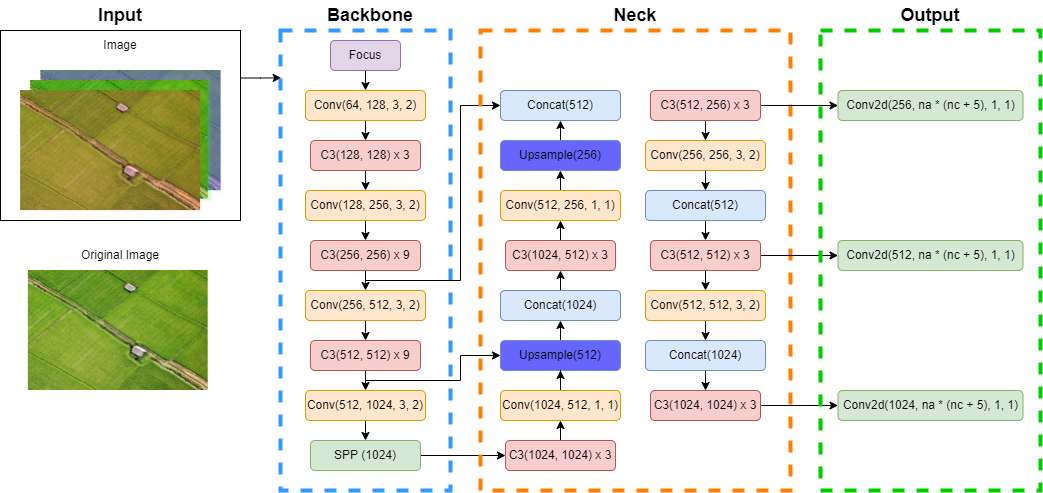

The diagram above was exported from draw.io. Its source (the exported page's mxGraphModel, read from the mxfile embedded in the PNG):
<mxGraphModel dx="1209" dy="618" grid="1" gridSize="10" guides="1" tooltips="1" connect="1" arrows="1" fold="1" page="1" pageScale="1" pageWidth="850" pageHeight="1100" math="0" shadow="0">
  <root>
    <mxCell id="0" />
    <mxCell id="1" parent="0" />
    <mxCell id="DE3ZWv97YY60lhkRbfyH-44" style="edgeStyle=orthogonalEdgeStyle;rounded=0;orthogonalLoop=1;jettySize=auto;html=1;exitX=1;exitY=0.25;exitDx=0;exitDy=0;entryX=0.004;entryY=0.103;entryDx=0;entryDy=0;entryPerimeter=0;fontSize=12;fontColor=#FFFFFF;" edge="1" parent="1" source="DE3ZWv97YY60lhkRbfyH-5" target="DE3ZWv97YY60lhkRbfyH-7">
      <mxGeometry relative="1" as="geometry" />
    </mxCell>
    <mxCell id="DE3ZWv97YY60lhkRbfyH-5" value="" style="rounded=0;whiteSpace=wrap;html=1;fillColor=none;" vertex="1" parent="1">
      <mxGeometry x="10" y="110" width="240" height="190" as="geometry" />
    </mxCell>
    <mxCell id="DE3ZWv97YY60lhkRbfyH-3" value="" style="shape=image;verticalLabelPosition=bottom;labelBackgroundColor=default;verticalAlign=top;aspect=fixed;imageAspect=0;image=https://st2.depositphotos.com/5357198/8114/i/950/depositphotos_81142762-stock-photo-aerial-view-of-paddy-field.jpg;imageBackground=none;fillOpacity=100;" vertex="1" parent="1">
      <mxGeometry x="50.36" y="150" width="180" height="120" as="geometry" />
    </mxCell>
    <mxCell id="DE3ZWv97YY60lhkRbfyH-4" value="Image" style="text;html=1;strokeColor=none;fillColor=none;align=center;verticalAlign=middle;whiteSpace=wrap;rounded=0;" vertex="1" parent="1">
      <mxGeometry x="100.14999999999998" y="110" width="60" height="30" as="geometry" />
    </mxCell>
    <mxCell id="DE3ZWv97YY60lhkRbfyH-6" value="Input" style="text;html=1;strokeColor=none;fillColor=none;align=center;verticalAlign=middle;whiteSpace=wrap;rounded=0;fontSize=18;fontStyle=1" vertex="1" parent="1">
      <mxGeometry x="100.14999999999998" y="80" width="60" height="30" as="geometry" />
    </mxCell>
    <mxCell id="DE3ZWv97YY60lhkRbfyH-7" value="" style="rounded=0;whiteSpace=wrap;html=1;fontSize=18;fillColor=none;dashed=1;strokeWidth=4;strokeColor=#3399FF;" vertex="1" parent="1">
      <mxGeometry x="290" y="110" width="170" height="460" as="geometry" />
    </mxCell>
    <mxCell id="DE3ZWv97YY60lhkRbfyH-8" value="Backbone" style="text;html=1;strokeColor=none;fillColor=none;align=center;verticalAlign=middle;whiteSpace=wrap;rounded=0;fontSize=18;fontStyle=1" vertex="1" parent="1">
      <mxGeometry x="350" y="80" width="60" height="30" as="geometry" />
    </mxCell>
    <mxCell id="DE3ZWv97YY60lhkRbfyH-36" style="edgeStyle=orthogonalEdgeStyle;rounded=0;orthogonalLoop=1;jettySize=auto;html=1;exitX=0.5;exitY=1;exitDx=0;exitDy=0;entryX=0.5;entryY=0;entryDx=0;entryDy=0;fontSize=12;fontColor=#FFFFFF;" edge="1" parent="1" source="DE3ZWv97YY60lhkRbfyH-9" target="DE3ZWv97YY60lhkRbfyH-10">
      <mxGeometry relative="1" as="geometry" />
    </mxCell>
    <mxCell id="DE3ZWv97YY60lhkRbfyH-9" value="Focus" style="rounded=1;whiteSpace=wrap;html=1;fontSize=12;fillColor=#e1d5e7;strokeColor=#9673a6;" vertex="1" parent="1">
      <mxGeometry x="340" y="120" width="70" height="30" as="geometry" />
    </mxCell>
    <mxCell id="DE3ZWv97YY60lhkRbfyH-37" style="edgeStyle=orthogonalEdgeStyle;rounded=0;orthogonalLoop=1;jettySize=auto;html=1;exitX=0.5;exitY=1;exitDx=0;exitDy=0;entryX=0.5;entryY=0;entryDx=0;entryDy=0;fontSize=12;fontColor=#FFFFFF;" edge="1" parent="1" source="DE3ZWv97YY60lhkRbfyH-10" target="DE3ZWv97YY60lhkRbfyH-12">
      <mxGeometry relative="1" as="geometry" />
    </mxCell>
    <mxCell id="DE3ZWv97YY60lhkRbfyH-10" value="Conv(64, 128, 3, 2)" style="rounded=1;whiteSpace=wrap;html=1;fontSize=12;fillColor=#ffe6cc;strokeColor=#d79b00;" vertex="1" parent="1">
      <mxGeometry x="315" y="170" width="120" height="30" as="geometry" />
    </mxCell>
    <mxCell id="DE3ZWv97YY60lhkRbfyH-38" style="edgeStyle=orthogonalEdgeStyle;rounded=0;orthogonalLoop=1;jettySize=auto;html=1;exitX=0.5;exitY=1;exitDx=0;exitDy=0;entryX=0.5;entryY=0;entryDx=0;entryDy=0;fontSize=12;fontColor=#FFFFFF;" edge="1" parent="1" source="DE3ZWv97YY60lhkRbfyH-12" target="DE3ZWv97YY60lhkRbfyH-14">
      <mxGeometry relative="1" as="geometry" />
    </mxCell>
    <mxCell id="DE3ZWv97YY60lhkRbfyH-12" value="C3(128, 128) x 3" style="rounded=1;whiteSpace=wrap;html=1;fontSize=12;fillColor=#f8cecc;strokeColor=#b85450;" vertex="1" parent="1">
      <mxGeometry x="320" y="220" width="110" height="30" as="geometry" />
    </mxCell>
    <mxCell id="DE3ZWv97YY60lhkRbfyH-39" style="edgeStyle=orthogonalEdgeStyle;rounded=0;orthogonalLoop=1;jettySize=auto;html=1;exitX=0.5;exitY=1;exitDx=0;exitDy=0;entryX=0.5;entryY=0;entryDx=0;entryDy=0;fontSize=12;fontColor=#FFFFFF;" edge="1" parent="1" source="DE3ZWv97YY60lhkRbfyH-14" target="DE3ZWv97YY60lhkRbfyH-21">
      <mxGeometry relative="1" as="geometry" />
    </mxCell>
    <mxCell id="DE3ZWv97YY60lhkRbfyH-14" value="Conv(128, 256, 3, 2)" style="rounded=1;whiteSpace=wrap;html=1;fontSize=12;fillColor=#ffe6cc;strokeColor=#d79b00;" vertex="1" parent="1">
      <mxGeometry x="315" y="270" width="120" height="30" as="geometry" />
    </mxCell>
    <mxCell id="DE3ZWv97YY60lhkRbfyH-40" style="edgeStyle=orthogonalEdgeStyle;rounded=0;orthogonalLoop=1;jettySize=auto;html=1;exitX=0.5;exitY=1;exitDx=0;exitDy=0;entryX=0.5;entryY=0;entryDx=0;entryDy=0;fontSize=12;fontColor=#FFFFFF;" edge="1" parent="1" source="DE3ZWv97YY60lhkRbfyH-21" target="DE3ZWv97YY60lhkRbfyH-22">
      <mxGeometry relative="1" as="geometry" />
    </mxCell>
    <mxCell id="DE3ZWv97YY60lhkRbfyH-68" style="edgeStyle=orthogonalEdgeStyle;rounded=0;orthogonalLoop=1;jettySize=auto;html=1;exitX=0.5;exitY=1;exitDx=0;exitDy=0;entryX=0;entryY=0.5;entryDx=0;entryDy=0;fontSize=12;fontColor=#FFFFFF;" edge="1" parent="1" source="DE3ZWv97YY60lhkRbfyH-21" target="DE3ZWv97YY60lhkRbfyH-64">
      <mxGeometry relative="1" as="geometry">
        <Array as="points">
          <mxPoint x="375" y="360" />
          <mxPoint x="470" y="360" />
          <mxPoint x="470" y="185" />
        </Array>
      </mxGeometry>
    </mxCell>
    <mxCell id="DE3ZWv97YY60lhkRbfyH-21" value="C3(256, 256) x 9" style="rounded=1;whiteSpace=wrap;html=1;fontSize=12;fillColor=#f8cecc;strokeColor=#b85450;" vertex="1" parent="1">
      <mxGeometry x="320" y="320" width="110" height="30" as="geometry" />
    </mxCell>
    <mxCell id="DE3ZWv97YY60lhkRbfyH-41" style="edgeStyle=orthogonalEdgeStyle;rounded=0;orthogonalLoop=1;jettySize=auto;html=1;exitX=0.5;exitY=1;exitDx=0;exitDy=0;entryX=0.5;entryY=0;entryDx=0;entryDy=0;fontSize=12;fontColor=#FFFFFF;" edge="1" parent="1" source="DE3ZWv97YY60lhkRbfyH-22" target="DE3ZWv97YY60lhkRbfyH-28">
      <mxGeometry relative="1" as="geometry" />
    </mxCell>
    <mxCell id="DE3ZWv97YY60lhkRbfyH-22" value="Conv(256, 512, 3, 2)" style="rounded=1;whiteSpace=wrap;html=1;fontSize=12;fillColor=#ffe6cc;strokeColor=#d79b00;" vertex="1" parent="1">
      <mxGeometry x="315" y="370" width="120" height="30" as="geometry" />
    </mxCell>
    <mxCell id="DE3ZWv97YY60lhkRbfyH-43" style="edgeStyle=orthogonalEdgeStyle;rounded=0;orthogonalLoop=1;jettySize=auto;html=1;exitX=0.5;exitY=1;exitDx=0;exitDy=0;entryX=0.5;entryY=0;entryDx=0;entryDy=0;fontSize=12;fontColor=#FFFFFF;" edge="1" parent="1" source="DE3ZWv97YY60lhkRbfyH-23" target="DE3ZWv97YY60lhkRbfyH-35">
      <mxGeometry relative="1" as="geometry" />
    </mxCell>
    <mxCell id="DE3ZWv97YY60lhkRbfyH-23" value="Conv(512, 1024, 3, 2)" style="rounded=1;whiteSpace=wrap;html=1;fontSize=12;fillColor=#ffe6cc;strokeColor=#d79b00;" vertex="1" parent="1">
      <mxGeometry x="315" y="470" width="120" height="30" as="geometry" />
    </mxCell>
    <mxCell id="DE3ZWv97YY60lhkRbfyH-42" style="edgeStyle=orthogonalEdgeStyle;rounded=0;orthogonalLoop=1;jettySize=auto;html=1;exitX=0.5;exitY=1;exitDx=0;exitDy=0;entryX=0.5;entryY=0;entryDx=0;entryDy=0;fontSize=12;fontColor=#FFFFFF;" edge="1" parent="1" source="DE3ZWv97YY60lhkRbfyH-28" target="DE3ZWv97YY60lhkRbfyH-23">
      <mxGeometry relative="1" as="geometry" />
    </mxCell>
    <mxCell id="DE3ZWv97YY60lhkRbfyH-77" style="edgeStyle=orthogonalEdgeStyle;rounded=0;orthogonalLoop=1;jettySize=auto;html=1;exitX=0.5;exitY=1;exitDx=0;exitDy=0;entryX=0;entryY=0.5;entryDx=0;entryDy=0;fontSize=12;fontColor=#FFFFFF;" edge="1" parent="1" source="DE3ZWv97YY60lhkRbfyH-28" target="DE3ZWv97YY60lhkRbfyH-73">
      <mxGeometry relative="1" as="geometry">
        <Array as="points">
          <mxPoint x="375" y="460" />
          <mxPoint x="470" y="460" />
          <mxPoint x="470" y="435" />
        </Array>
      </mxGeometry>
    </mxCell>
    <mxCell id="DE3ZWv97YY60lhkRbfyH-28" value="C3(512, 512) x 9" style="rounded=1;whiteSpace=wrap;html=1;fontSize=12;fillColor=#f8cecc;strokeColor=#b85450;" vertex="1" parent="1">
      <mxGeometry x="320" y="420" width="110" height="30" as="geometry" />
    </mxCell>
    <mxCell id="DE3ZWv97YY60lhkRbfyH-78" style="edgeStyle=orthogonalEdgeStyle;rounded=0;orthogonalLoop=1;jettySize=auto;html=1;exitX=1;exitY=0.5;exitDx=0;exitDy=0;entryX=0;entryY=0.5;entryDx=0;entryDy=0;fontSize=12;fontColor=#FFFFFF;" edge="1" parent="1" source="DE3ZWv97YY60lhkRbfyH-35" target="DE3ZWv97YY60lhkRbfyH-76">
      <mxGeometry relative="1" as="geometry" />
    </mxCell>
    <mxCell id="DE3ZWv97YY60lhkRbfyH-35" value="SPP (1024)" style="rounded=1;whiteSpace=wrap;html=1;fontSize=12;fillColor=#d5e8d4;strokeColor=#82b366;" vertex="1" parent="1">
      <mxGeometry x="320" y="520" width="110" height="30" as="geometry" />
    </mxCell>
    <mxCell id="DE3ZWv97YY60lhkRbfyH-45" value="" style="rounded=0;whiteSpace=wrap;html=1;fontSize=18;fillColor=none;dashed=1;strokeColor=#FF8000;strokeWidth=4;" vertex="1" parent="1">
      <mxGeometry x="490" y="110" width="310" height="460" as="geometry" />
    </mxCell>
    <mxCell id="DE3ZWv97YY60lhkRbfyH-46" value="Neck" style="text;html=1;strokeColor=none;fillColor=none;align=center;verticalAlign=middle;whiteSpace=wrap;rounded=0;fontSize=18;fontStyle=1" vertex="1" parent="1">
      <mxGeometry x="615" y="80" width="60" height="30" as="geometry" />
    </mxCell>
    <mxCell id="DE3ZWv97YY60lhkRbfyH-64" value="Concat(512)" style="rounded=1;whiteSpace=wrap;html=1;fontSize=12;fillColor=#dae8fc;strokeColor=#6c8ebf;" vertex="1" parent="1">
      <mxGeometry x="510" y="170" width="120" height="30" as="geometry" />
    </mxCell>
    <mxCell id="DE3ZWv97YY60lhkRbfyH-90" style="edgeStyle=orthogonalEdgeStyle;rounded=0;orthogonalLoop=1;jettySize=auto;html=1;exitX=0.5;exitY=1;exitDx=0;exitDy=0;entryX=0.5;entryY=0;entryDx=0;entryDy=0;fontSize=12;fontColor=#FFFFFF;" edge="1" parent="1" source="DE3ZWv97YY60lhkRbfyH-65" target="DE3ZWv97YY60lhkRbfyH-66">
      <mxGeometry relative="1" as="geometry" />
    </mxCell>
    <mxCell id="DE3ZWv97YY60lhkRbfyH-102" style="edgeStyle=orthogonalEdgeStyle;rounded=0;orthogonalLoop=1;jettySize=auto;html=1;exitX=1;exitY=0.5;exitDx=0;exitDy=0;fontSize=12;fontColor=#FFFFFF;" edge="1" parent="1" source="DE3ZWv97YY60lhkRbfyH-65" target="DE3ZWv97YY60lhkRbfyH-98">
      <mxGeometry relative="1" as="geometry" />
    </mxCell>
    <mxCell id="DE3ZWv97YY60lhkRbfyH-65" value="C3(512, 256) x 3" style="rounded=1;whiteSpace=wrap;html=1;fontSize=12;fillColor=#f8cecc;strokeColor=#b85450;" vertex="1" parent="1">
      <mxGeometry x="660" y="170" width="110" height="30" as="geometry" />
    </mxCell>
    <mxCell id="DE3ZWv97YY60lhkRbfyH-91" style="edgeStyle=orthogonalEdgeStyle;rounded=0;orthogonalLoop=1;jettySize=auto;html=1;exitX=0.5;exitY=1;exitDx=0;exitDy=0;entryX=0.5;entryY=0;entryDx=0;entryDy=0;fontSize=12;fontColor=#FFFFFF;" edge="1" parent="1" source="DE3ZWv97YY60lhkRbfyH-66" target="DE3ZWv97YY60lhkRbfyH-85">
      <mxGeometry relative="1" as="geometry" />
    </mxCell>
    <mxCell id="DE3ZWv97YY60lhkRbfyH-66" value="Conv(256, 256, 3, 2)" style="rounded=1;whiteSpace=wrap;html=1;fontSize=12;fillColor=#ffe6cc;strokeColor=#d79b00;" vertex="1" parent="1">
      <mxGeometry x="655" y="220" width="120" height="30" as="geometry" />
    </mxCell>
    <mxCell id="DE3ZWv97YY60lhkRbfyH-69" style="edgeStyle=orthogonalEdgeStyle;rounded=0;orthogonalLoop=1;jettySize=auto;html=1;exitX=0.5;exitY=0;exitDx=0;exitDy=0;entryX=0.5;entryY=1;entryDx=0;entryDy=0;fontSize=12;fontColor=#FFFFFF;" edge="1" parent="1" source="DE3ZWv97YY60lhkRbfyH-67" target="DE3ZWv97YY60lhkRbfyH-64">
      <mxGeometry relative="1" as="geometry" />
    </mxCell>
    <mxCell id="DE3ZWv97YY60lhkRbfyH-67" value="Upsample(256)" style="rounded=1;whiteSpace=wrap;html=1;fontSize=12;fillColor=#6666FF;strokeColor=#6c8ebf;" vertex="1" parent="1">
      <mxGeometry x="510" y="220" width="120" height="30" as="geometry" />
    </mxCell>
    <mxCell id="DE3ZWv97YY60lhkRbfyH-84" style="edgeStyle=orthogonalEdgeStyle;rounded=0;orthogonalLoop=1;jettySize=auto;html=1;exitX=0.5;exitY=0;exitDx=0;exitDy=0;entryX=0.5;entryY=1;entryDx=0;entryDy=0;fontSize=12;fontColor=#FFFFFF;" edge="1" parent="1" source="DE3ZWv97YY60lhkRbfyH-70" target="DE3ZWv97YY60lhkRbfyH-67">
      <mxGeometry relative="1" as="geometry" />
    </mxCell>
    <mxCell id="DE3ZWv97YY60lhkRbfyH-70" value="Conv(512, 256, 1, 1)" style="rounded=1;whiteSpace=wrap;html=1;fontSize=12;fillColor=#ffe6cc;strokeColor=#d79b00;" vertex="1" parent="1">
      <mxGeometry x="510" y="270" width="120" height="30" as="geometry" />
    </mxCell>
    <mxCell id="DE3ZWv97YY60lhkRbfyH-83" style="edgeStyle=orthogonalEdgeStyle;rounded=0;orthogonalLoop=1;jettySize=auto;html=1;exitX=0.5;exitY=0;exitDx=0;exitDy=0;entryX=0.5;entryY=1;entryDx=0;entryDy=0;fontSize=12;fontColor=#FFFFFF;" edge="1" parent="1" source="DE3ZWv97YY60lhkRbfyH-71" target="DE3ZWv97YY60lhkRbfyH-70">
      <mxGeometry relative="1" as="geometry" />
    </mxCell>
    <mxCell id="DE3ZWv97YY60lhkRbfyH-71" value="C3(1024, 512) x 3" style="rounded=1;whiteSpace=wrap;html=1;fontSize=12;fillColor=#f8cecc;strokeColor=#b85450;" vertex="1" parent="1">
      <mxGeometry x="515" y="320" width="110" height="30" as="geometry" />
    </mxCell>
    <mxCell id="DE3ZWv97YY60lhkRbfyH-82" style="edgeStyle=orthogonalEdgeStyle;rounded=0;orthogonalLoop=1;jettySize=auto;html=1;exitX=0.5;exitY=0;exitDx=0;exitDy=0;entryX=0.5;entryY=1;entryDx=0;entryDy=0;fontSize=12;fontColor=#FFFFFF;" edge="1" parent="1" source="DE3ZWv97YY60lhkRbfyH-72" target="DE3ZWv97YY60lhkRbfyH-71">
      <mxGeometry relative="1" as="geometry" />
    </mxCell>
    <mxCell id="DE3ZWv97YY60lhkRbfyH-72" value="Concat(1024)" style="rounded=1;whiteSpace=wrap;html=1;fontSize=12;fillColor=#dae8fc;strokeColor=#6c8ebf;" vertex="1" parent="1">
      <mxGeometry x="510" y="370" width="120" height="30" as="geometry" />
    </mxCell>
    <mxCell id="DE3ZWv97YY60lhkRbfyH-81" style="edgeStyle=orthogonalEdgeStyle;rounded=0;orthogonalLoop=1;jettySize=auto;html=1;exitX=0.5;exitY=0;exitDx=0;exitDy=0;entryX=0.5;entryY=1;entryDx=0;entryDy=0;fontSize=12;fontColor=#FFFFFF;" edge="1" parent="1" source="DE3ZWv97YY60lhkRbfyH-73" target="DE3ZWv97YY60lhkRbfyH-72">
      <mxGeometry relative="1" as="geometry" />
    </mxCell>
    <mxCell id="DE3ZWv97YY60lhkRbfyH-73" value="Upsample(512)" style="rounded=1;whiteSpace=wrap;html=1;fontSize=12;fillColor=#6666FF;strokeColor=#6c8ebf;" vertex="1" parent="1">
      <mxGeometry x="510" y="420" width="120" height="30" as="geometry" />
    </mxCell>
    <mxCell id="DE3ZWv97YY60lhkRbfyH-80" style="edgeStyle=orthogonalEdgeStyle;rounded=0;orthogonalLoop=1;jettySize=auto;html=1;exitX=0.5;exitY=0;exitDx=0;exitDy=0;fontSize=12;fontColor=#FFFFFF;" edge="1" parent="1" source="DE3ZWv97YY60lhkRbfyH-75" target="DE3ZWv97YY60lhkRbfyH-73">
      <mxGeometry relative="1" as="geometry" />
    </mxCell>
    <mxCell id="DE3ZWv97YY60lhkRbfyH-75" value="Conv(1024, 512, 1, 1)" style="rounded=1;whiteSpace=wrap;html=1;fontSize=12;fillColor=#ffe6cc;strokeColor=#d79b00;" vertex="1" parent="1">
      <mxGeometry x="510" y="470" width="120" height="30" as="geometry" />
    </mxCell>
    <mxCell id="DE3ZWv97YY60lhkRbfyH-79" style="edgeStyle=orthogonalEdgeStyle;rounded=0;orthogonalLoop=1;jettySize=auto;html=1;exitX=0.5;exitY=0;exitDx=0;exitDy=0;entryX=0.5;entryY=1;entryDx=0;entryDy=0;fontSize=12;fontColor=#FFFFFF;" edge="1" parent="1" source="DE3ZWv97YY60lhkRbfyH-76" target="DE3ZWv97YY60lhkRbfyH-75">
      <mxGeometry relative="1" as="geometry" />
    </mxCell>
    <mxCell id="DE3ZWv97YY60lhkRbfyH-76" value="C3(1024, 1024) x 3" style="rounded=1;whiteSpace=wrap;html=1;fontSize=12;fillColor=#f8cecc;strokeColor=#b85450;" vertex="1" parent="1">
      <mxGeometry x="515" y="520" width="110" height="30" as="geometry" />
    </mxCell>
    <mxCell id="DE3ZWv97YY60lhkRbfyH-92" style="edgeStyle=orthogonalEdgeStyle;rounded=0;orthogonalLoop=1;jettySize=auto;html=1;exitX=0.5;exitY=1;exitDx=0;exitDy=0;entryX=0.5;entryY=0;entryDx=0;entryDy=0;fontSize=12;fontColor=#FFFFFF;" edge="1" parent="1" source="DE3ZWv97YY60lhkRbfyH-85" target="DE3ZWv97YY60lhkRbfyH-86">
      <mxGeometry relative="1" as="geometry" />
    </mxCell>
    <mxCell id="DE3ZWv97YY60lhkRbfyH-85" value="Concat(512)" style="rounded=1;whiteSpace=wrap;html=1;fontSize=12;fillColor=#dae8fc;strokeColor=#6c8ebf;" vertex="1" parent="1">
      <mxGeometry x="655" y="270" width="120" height="30" as="geometry" />
    </mxCell>
    <mxCell id="DE3ZWv97YY60lhkRbfyH-93" style="edgeStyle=orthogonalEdgeStyle;rounded=0;orthogonalLoop=1;jettySize=auto;html=1;exitX=0.5;exitY=1;exitDx=0;exitDy=0;entryX=0.5;entryY=0;entryDx=0;entryDy=0;fontSize=12;fontColor=#FFFFFF;" edge="1" parent="1" source="DE3ZWv97YY60lhkRbfyH-86" target="DE3ZWv97YY60lhkRbfyH-87">
      <mxGeometry relative="1" as="geometry" />
    </mxCell>
    <mxCell id="DE3ZWv97YY60lhkRbfyH-103" style="edgeStyle=orthogonalEdgeStyle;rounded=0;orthogonalLoop=1;jettySize=auto;html=1;exitX=1;exitY=0.5;exitDx=0;exitDy=0;entryX=0;entryY=0.5;entryDx=0;entryDy=0;fontSize=12;fontColor=#FFFFFF;" edge="1" parent="1" source="DE3ZWv97YY60lhkRbfyH-86" target="DE3ZWv97YY60lhkRbfyH-100">
      <mxGeometry relative="1" as="geometry" />
    </mxCell>
    <mxCell id="DE3ZWv97YY60lhkRbfyH-86" value="C3(512, 512) x 3" style="rounded=1;whiteSpace=wrap;html=1;fontSize=12;fillColor=#f8cecc;strokeColor=#b85450;" vertex="1" parent="1">
      <mxGeometry x="660" y="320" width="110" height="30" as="geometry" />
    </mxCell>
    <mxCell id="DE3ZWv97YY60lhkRbfyH-94" style="edgeStyle=orthogonalEdgeStyle;rounded=0;orthogonalLoop=1;jettySize=auto;html=1;exitX=0.5;exitY=1;exitDx=0;exitDy=0;entryX=0.5;entryY=0;entryDx=0;entryDy=0;fontSize=12;fontColor=#FFFFFF;" edge="1" parent="1" source="DE3ZWv97YY60lhkRbfyH-87" target="DE3ZWv97YY60lhkRbfyH-88">
      <mxGeometry relative="1" as="geometry" />
    </mxCell>
    <mxCell id="DE3ZWv97YY60lhkRbfyH-87" value="Conv(512, 512, 3, 2)" style="rounded=1;whiteSpace=wrap;html=1;fontSize=12;fillColor=#ffe6cc;strokeColor=#d79b00;" vertex="1" parent="1">
      <mxGeometry x="655" y="370" width="120" height="30" as="geometry" />
    </mxCell>
    <mxCell id="DE3ZWv97YY60lhkRbfyH-95" style="edgeStyle=orthogonalEdgeStyle;rounded=0;orthogonalLoop=1;jettySize=auto;html=1;exitX=0.5;exitY=1;exitDx=0;exitDy=0;entryX=0.5;entryY=0;entryDx=0;entryDy=0;fontSize=12;fontColor=#FFFFFF;" edge="1" parent="1" source="DE3ZWv97YY60lhkRbfyH-88" target="DE3ZWv97YY60lhkRbfyH-89">
      <mxGeometry relative="1" as="geometry" />
    </mxCell>
    <mxCell id="DE3ZWv97YY60lhkRbfyH-88" value="Concat(1024)" style="rounded=1;whiteSpace=wrap;html=1;fontSize=12;fillColor=#dae8fc;strokeColor=#6c8ebf;" vertex="1" parent="1">
      <mxGeometry x="655" y="420" width="120" height="30" as="geometry" />
    </mxCell>
    <mxCell id="DE3ZWv97YY60lhkRbfyH-104" style="edgeStyle=orthogonalEdgeStyle;rounded=0;orthogonalLoop=1;jettySize=auto;html=1;exitX=1;exitY=0.5;exitDx=0;exitDy=0;entryX=0;entryY=0.5;entryDx=0;entryDy=0;fontSize=12;fontColor=#FFFFFF;" edge="1" parent="1" source="DE3ZWv97YY60lhkRbfyH-89" target="DE3ZWv97YY60lhkRbfyH-101">
      <mxGeometry relative="1" as="geometry" />
    </mxCell>
    <mxCell id="DE3ZWv97YY60lhkRbfyH-89" value="C3(1024, 1024) x 3" style="rounded=1;whiteSpace=wrap;html=1;fontSize=12;fillColor=#f8cecc;strokeColor=#b85450;" vertex="1" parent="1">
      <mxGeometry x="660" y="470" width="110" height="30" as="geometry" />
    </mxCell>
    <mxCell id="DE3ZWv97YY60lhkRbfyH-96" value="" style="rounded=0;whiteSpace=wrap;html=1;fontSize=18;fillColor=none;dashed=1;strokeWidth=4;strokeColor=#00CC00;" vertex="1" parent="1">
      <mxGeometry x="830" y="110" width="220" height="460" as="geometry" />
    </mxCell>
    <mxCell id="DE3ZWv97YY60lhkRbfyH-97" value="Output" style="text;html=1;strokeColor=none;fillColor=none;align=center;verticalAlign=middle;whiteSpace=wrap;rounded=0;fontSize=18;fontStyle=1" vertex="1" parent="1">
      <mxGeometry x="910" y="80" width="60" height="30" as="geometry" />
    </mxCell>
    <mxCell id="DE3ZWv97YY60lhkRbfyH-98" value="Conv2d(256, na * (nc + 5), 1, 1)" style="rounded=1;whiteSpace=wrap;html=1;fontSize=12;fillColor=#d5e8d4;strokeColor=#82b366;" vertex="1" parent="1">
      <mxGeometry x="847.5" y="170" width="185" height="30" as="geometry" />
    </mxCell>
    <mxCell id="DE3ZWv97YY60lhkRbfyH-99" style="edgeStyle=orthogonalEdgeStyle;rounded=0;orthogonalLoop=1;jettySize=auto;html=1;exitX=0.5;exitY=1;exitDx=0;exitDy=0;fontSize=12;fontColor=#FFFFFF;" edge="1" parent="1" source="DE3ZWv97YY60lhkRbfyH-98" target="DE3ZWv97YY60lhkRbfyH-98">
      <mxGeometry relative="1" as="geometry" />
    </mxCell>
    <mxCell id="DE3ZWv97YY60lhkRbfyH-100" value="Conv2d(512, na * (nc + 5), 1, 1)" style="rounded=1;whiteSpace=wrap;html=1;fontSize=12;fillColor=#d5e8d4;strokeColor=#82b366;" vertex="1" parent="1">
      <mxGeometry x="847.5" y="320" width="185" height="30" as="geometry" />
    </mxCell>
    <mxCell id="DE3ZWv97YY60lhkRbfyH-101" value="Conv2d(1024, na * (nc + 5), 1, 1)" style="rounded=1;whiteSpace=wrap;html=1;fontSize=12;fillColor=#d5e8d4;strokeColor=#82b366;" vertex="1" parent="1">
      <mxGeometry x="847.5" y="470" width="185" height="30" as="geometry" />
    </mxCell>
    <mxCell id="DE3ZWv97YY60lhkRbfyH-108" value="" style="rounded=0;whiteSpace=wrap;html=1;glass=0;dashed=1;fontSize=12;fontColor=#FFFFFF;strokeColor=none;strokeWidth=4;fillColor=#6666FF;gradientColor=none;fillOpacity=50;" vertex="1" parent="1">
      <mxGeometry x="50.36000000000001" y="150" width="180" height="120" as="geometry" />
    </mxCell>
    <mxCell id="DE3ZWv97YY60lhkRbfyH-105" value="" style="shape=image;verticalLabelPosition=bottom;labelBackgroundColor=default;verticalAlign=top;aspect=fixed;imageAspect=0;image=https://st2.depositphotos.com/5357198/8114/i/950/depositphotos_81142762-stock-photo-aerial-view-of-paddy-field.jpg;" vertex="1" parent="1">
      <mxGeometry x="40.12" y="160" width="177.58" height="118.5" as="geometry" />
    </mxCell>
    <mxCell id="DE3ZWv97YY60lhkRbfyH-109" value="" style="rounded=0;whiteSpace=wrap;html=1;glass=0;dashed=1;fontSize=12;fontColor=#FFFFFF;strokeColor=none;strokeWidth=4;fillColor=#00FF00;gradientColor=none;fillOpacity=20;" vertex="1" parent="1">
      <mxGeometry x="40.12000000000001" y="160" width="180" height="120" as="geometry" />
    </mxCell>
    <mxCell id="DE3ZWv97YY60lhkRbfyH-106" value="" style="shape=image;verticalLabelPosition=bottom;labelBackgroundColor=default;verticalAlign=top;aspect=fixed;imageAspect=0;image=https://st2.depositphotos.com/5357198/8114/i/950/depositphotos_81142762-stock-photo-aerial-view-of-paddy-field.jpg;" vertex="1" parent="1">
      <mxGeometry x="30.119999999999997" y="170" width="179.83" height="120" as="geometry" />
    </mxCell>
    <mxCell id="DE3ZWv97YY60lhkRbfyH-112" value="" style="rounded=0;whiteSpace=wrap;html=1;glass=0;dashed=1;fontSize=12;fontColor=#FFFFFF;strokeColor=none;strokeWidth=4;fillColor=#FF3333;gradientColor=none;fillOpacity=20;" vertex="1" parent="1">
      <mxGeometry x="29.950000000000014" y="170" width="180" height="120" as="geometry" />
    </mxCell>
    <mxCell id="DE3ZWv97YY60lhkRbfyH-113" value="" style="shape=image;verticalLabelPosition=bottom;labelBackgroundColor=default;verticalAlign=top;aspect=fixed;imageAspect=0;image=https://st2.depositphotos.com/5357198/8114/i/950/depositphotos_81142762-stock-photo-aerial-view-of-paddy-field.jpg;" vertex="1" parent="1">
      <mxGeometry x="37.870000000000005" y="350" width="179.83" height="120" as="geometry" />
    </mxCell>
    <mxCell id="DE3ZWv97YY60lhkRbfyH-114" value="Original Image" style="text;html=1;strokeColor=none;fillColor=none;align=center;verticalAlign=middle;whiteSpace=wrap;rounded=0;" vertex="1" parent="1">
      <mxGeometry x="83.89" y="320" width="92.22" height="30" as="geometry" />
    </mxCell>
  </root>
</mxGraphModel>